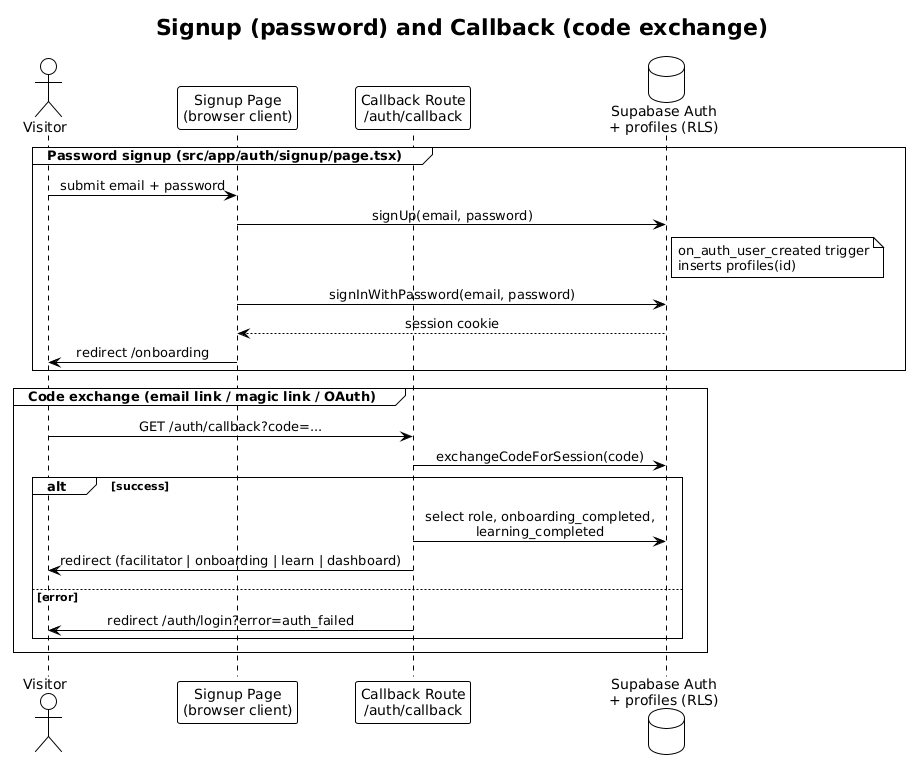

The diagram above was rendered by PlantUML. Its source (embedded in the PNG):
@startuml
!theme plain
skinparam sequenceMessageAlign center
title Signup (password) and Callback (code exchange)

actor "Visitor" as V
participant "Signup Page\n(browser client)" as Signup
participant "Callback Route\n/auth/callback" as CB
database "Supabase Auth\n+ profiles (RLS)" as SB

group Password signup (src/app/auth/signup/page.tsx)
  V -> Signup : submit email + password
  Signup -> SB : signUp(email, password)
  note right of SB : on_auth_user_created trigger\ninserts profiles(id)
  Signup -> SB : signInWithPassword(email, password)
  SB --> Signup : session cookie
  Signup -> V : redirect /onboarding
end

group Code exchange (email link / magic link / OAuth)
  V -> CB : GET /auth/callback?code=...
  CB -> SB : exchangeCodeForSession(code)
  alt success
    CB -> SB : select role, onboarding_completed,\nlearning_completed
    CB -> V : redirect (facilitator | onboarding | learn | dashboard)
  else error
    CB -> V : redirect /auth/login?error=auth_failed
  end
end
@enduml